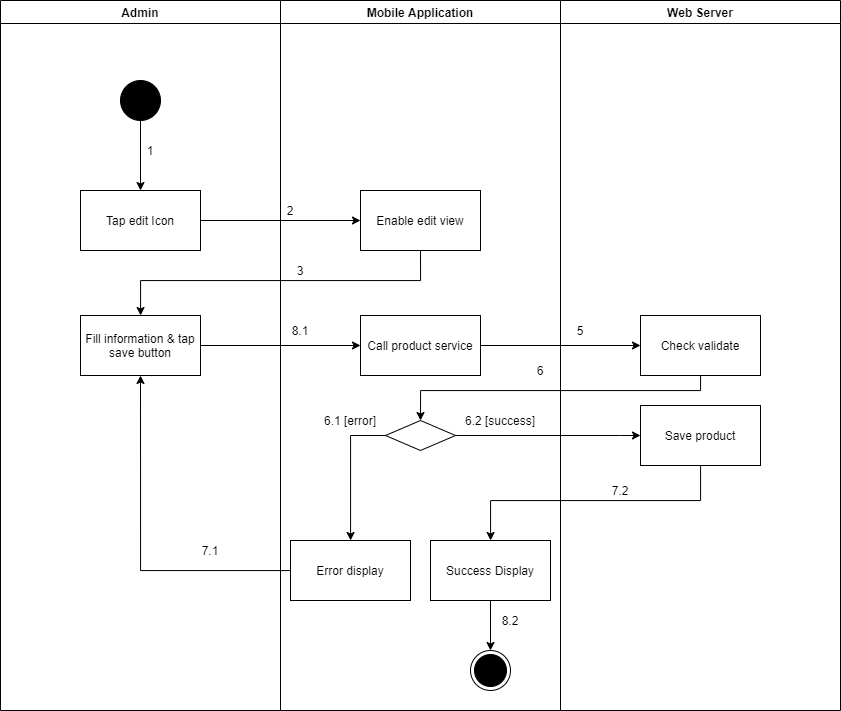

The diagram above was exported from draw.io. Its source (the exported page's mxGraphModel, read from the mxfile embedded in the PNG):
<mxGraphModel dx="1157" dy="-943" grid="1" gridSize="10" guides="1" tooltips="1" connect="1" arrows="1" fold="1" page="1" pageScale="1" pageWidth="1169" pageHeight="1654" math="0" shadow="0">
  <root>
    <mxCell id="X_M6TBqKG50_VDtqJUqq-0" />
    <mxCell id="X_M6TBqKG50_VDtqJUqq-1" parent="X_M6TBqKG50_VDtqJUqq-0" />
    <mxCell id="tbzGRarLJfnbekfY6gi2-0" value="Admin" style="swimlane;" vertex="1" parent="X_M6TBqKG50_VDtqJUqq-1">
      <mxGeometry x="120" y="2780" width="280" height="710" as="geometry" />
    </mxCell>
    <mxCell id="tbzGRarLJfnbekfY6gi2-1" value="" style="verticalLabelPosition=bottom;verticalAlign=top;html=1;shape=mxgraph.flowchart.on-page_reference;fillColor=#000000;" vertex="1" parent="tbzGRarLJfnbekfY6gi2-0">
      <mxGeometry x="120" y="80" width="40" height="40" as="geometry" />
    </mxCell>
    <mxCell id="tbzGRarLJfnbekfY6gi2-2" value="1" style="text;html=1;strokeColor=none;fillColor=none;align=center;verticalAlign=middle;whiteSpace=wrap;rounded=0;" vertex="1" parent="tbzGRarLJfnbekfY6gi2-0">
      <mxGeometry x="140" y="140" width="20" height="20" as="geometry" />
    </mxCell>
    <mxCell id="tbzGRarLJfnbekfY6gi2-3" value="Fill information &amp;amp; tap save button" style="whiteSpace=wrap;html=1;fillColor=#FFFFFF;" vertex="1" parent="tbzGRarLJfnbekfY6gi2-0">
      <mxGeometry x="80" y="315" width="120" height="60" as="geometry" />
    </mxCell>
    <mxCell id="tbzGRarLJfnbekfY6gi2-4" value="7.1" style="text;html=1;strokeColor=none;fillColor=none;align=center;verticalAlign=middle;whiteSpace=wrap;rounded=0;" vertex="1" parent="tbzGRarLJfnbekfY6gi2-0">
      <mxGeometry x="200" y="540" width="20" height="20" as="geometry" />
    </mxCell>
    <mxCell id="tbzGRarLJfnbekfY6gi2-5" value="Mobile Application" style="swimlane;" vertex="1" parent="X_M6TBqKG50_VDtqJUqq-1">
      <mxGeometry x="400" y="2780" width="280" height="710" as="geometry" />
    </mxCell>
    <mxCell id="tbzGRarLJfnbekfY6gi2-6" value="" style="ellipse;html=1;shape=endState;fillColor=#000000;strokeColor=#000000;align=center;" vertex="1" parent="tbzGRarLJfnbekfY6gi2-5">
      <mxGeometry x="190" y="650" width="40" height="40" as="geometry" />
    </mxCell>
    <mxCell id="tbzGRarLJfnbekfY6gi2-7" value="Enable edit view" style="whiteSpace=wrap;html=1;verticalAlign=middle;fillColor=#FFFFFF;align=center;" vertex="1" parent="tbzGRarLJfnbekfY6gi2-5">
      <mxGeometry x="80" y="190" width="120" height="60" as="geometry" />
    </mxCell>
    <mxCell id="tbzGRarLJfnbekfY6gi2-8" value="" style="rhombus;whiteSpace=wrap;html=1;fillColor=#FFFFFF;" vertex="1" parent="tbzGRarLJfnbekfY6gi2-5">
      <mxGeometry x="105" y="420" width="70" height="30" as="geometry" />
    </mxCell>
    <mxCell id="tbzGRarLJfnbekfY6gi2-9" value="Error display" style="whiteSpace=wrap;html=1;fillColor=#FFFFFF;" vertex="1" parent="tbzGRarLJfnbekfY6gi2-5">
      <mxGeometry x="10" y="540" width="120" height="60" as="geometry" />
    </mxCell>
    <mxCell id="tbzGRarLJfnbekfY6gi2-10" value="" style="edgeStyle=orthogonalEdgeStyle;rounded=0;orthogonalLoop=1;jettySize=auto;html=1;" edge="1" parent="tbzGRarLJfnbekfY6gi2-5" source="tbzGRarLJfnbekfY6gi2-8" target="tbzGRarLJfnbekfY6gi2-9">
      <mxGeometry relative="1" as="geometry">
        <Array as="points">
          <mxPoint x="70" y="435" />
        </Array>
      </mxGeometry>
    </mxCell>
    <mxCell id="tbzGRarLJfnbekfY6gi2-11" value="2" style="text;html=1;strokeColor=none;fillColor=none;align=center;verticalAlign=middle;whiteSpace=wrap;rounded=0;" vertex="1" parent="tbzGRarLJfnbekfY6gi2-5">
      <mxGeometry y="200" width="20" height="20" as="geometry" />
    </mxCell>
    <mxCell id="tbzGRarLJfnbekfY6gi2-12" value="3" style="text;html=1;strokeColor=none;fillColor=none;align=center;verticalAlign=middle;whiteSpace=wrap;rounded=0;" vertex="1" parent="tbzGRarLJfnbekfY6gi2-5">
      <mxGeometry x="10" y="260" width="20" height="20" as="geometry" />
    </mxCell>
    <mxCell id="tbzGRarLJfnbekfY6gi2-13" value="6.1 [error]" style="text;html=1;strokeColor=none;fillColor=none;align=center;verticalAlign=middle;whiteSpace=wrap;rounded=0;" vertex="1" parent="tbzGRarLJfnbekfY6gi2-5">
      <mxGeometry x="30" y="410" width="80" height="20" as="geometry" />
    </mxCell>
    <mxCell id="tbzGRarLJfnbekfY6gi2-14" value="6.2 [success]" style="text;html=1;strokeColor=none;fillColor=none;align=center;verticalAlign=middle;whiteSpace=wrap;rounded=0;" vertex="1" parent="tbzGRarLJfnbekfY6gi2-5">
      <mxGeometry x="180" y="410" width="80" height="20" as="geometry" />
    </mxCell>
    <mxCell id="tbzGRarLJfnbekfY6gi2-15" value="Call product service" style="whiteSpace=wrap;html=1;fillColor=#FFFFFF;" vertex="1" parent="tbzGRarLJfnbekfY6gi2-5">
      <mxGeometry x="80" y="315" width="120" height="60" as="geometry" />
    </mxCell>
    <mxCell id="tbzGRarLJfnbekfY6gi2-16" style="edgeStyle=orthogonalEdgeStyle;rounded=0;orthogonalLoop=1;jettySize=auto;html=1;entryX=0.5;entryY=0;entryDx=0;entryDy=0;" edge="1" parent="tbzGRarLJfnbekfY6gi2-5" source="tbzGRarLJfnbekfY6gi2-17" target="tbzGRarLJfnbekfY6gi2-6">
      <mxGeometry relative="1" as="geometry" />
    </mxCell>
    <mxCell id="tbzGRarLJfnbekfY6gi2-17" value="Success Display" style="whiteSpace=wrap;html=1;fillColor=#FFFFFF;" vertex="1" parent="tbzGRarLJfnbekfY6gi2-5">
      <mxGeometry x="150" y="540" width="120" height="60" as="geometry" />
    </mxCell>
    <mxCell id="tbzGRarLJfnbekfY6gi2-18" value="8.2" style="text;html=1;strokeColor=none;fillColor=none;align=center;verticalAlign=middle;whiteSpace=wrap;rounded=0;" vertex="1" parent="tbzGRarLJfnbekfY6gi2-5">
      <mxGeometry x="220" y="610" width="20" height="20" as="geometry" />
    </mxCell>
    <mxCell id="tbzGRarLJfnbekfY6gi2-19" value="Web Server" style="swimlane;" vertex="1" parent="X_M6TBqKG50_VDtqJUqq-1">
      <mxGeometry x="680" y="2780" width="280" height="710" as="geometry" />
    </mxCell>
    <mxCell id="tbzGRarLJfnbekfY6gi2-20" value="Check validate" style="whiteSpace=wrap;html=1;fillColor=#FFFFFF;" vertex="1" parent="tbzGRarLJfnbekfY6gi2-19">
      <mxGeometry x="80" y="315" width="120" height="60" as="geometry" />
    </mxCell>
    <mxCell id="tbzGRarLJfnbekfY6gi2-21" value="5" style="text;html=1;strokeColor=none;fillColor=none;align=center;verticalAlign=middle;whiteSpace=wrap;rounded=0;" vertex="1" parent="tbzGRarLJfnbekfY6gi2-19">
      <mxGeometry x="10" y="320" width="20" height="20" as="geometry" />
    </mxCell>
    <mxCell id="tbzGRarLJfnbekfY6gi2-22" value="Save product" style="whiteSpace=wrap;html=1;fillColor=#FFFFFF;" vertex="1" parent="tbzGRarLJfnbekfY6gi2-19">
      <mxGeometry x="80" y="405" width="120" height="60" as="geometry" />
    </mxCell>
    <mxCell id="tbzGRarLJfnbekfY6gi2-23" value="" style="edgeStyle=orthogonalEdgeStyle;rounded=0;orthogonalLoop=1;jettySize=auto;html=1;" edge="1" parent="X_M6TBqKG50_VDtqJUqq-1" source="tbzGRarLJfnbekfY6gi2-24" target="tbzGRarLJfnbekfY6gi2-7">
      <mxGeometry relative="1" as="geometry" />
    </mxCell>
    <mxCell id="tbzGRarLJfnbekfY6gi2-24" value="Tap edit Icon" style="whiteSpace=wrap;html=1;verticalAlign=middle;fillColor=#FFFFFF;align=center;" vertex="1" parent="X_M6TBqKG50_VDtqJUqq-1">
      <mxGeometry x="200" y="2970" width="120" height="60" as="geometry" />
    </mxCell>
    <mxCell id="tbzGRarLJfnbekfY6gi2-25" value="" style="edgeStyle=orthogonalEdgeStyle;rounded=0;orthogonalLoop=1;jettySize=auto;html=1;" edge="1" parent="X_M6TBqKG50_VDtqJUqq-1" source="tbzGRarLJfnbekfY6gi2-1" target="tbzGRarLJfnbekfY6gi2-24">
      <mxGeometry relative="1" as="geometry" />
    </mxCell>
    <mxCell id="tbzGRarLJfnbekfY6gi2-26" style="edgeStyle=orthogonalEdgeStyle;rounded=0;orthogonalLoop=1;jettySize=auto;html=1;exitX=0.5;exitY=1;exitDx=0;exitDy=0;" edge="1" parent="X_M6TBqKG50_VDtqJUqq-1" source="tbzGRarLJfnbekfY6gi2-7" target="tbzGRarLJfnbekfY6gi2-3">
      <mxGeometry relative="1" as="geometry">
        <Array as="points">
          <mxPoint x="540" y="3060" />
          <mxPoint x="260" y="3060" />
        </Array>
      </mxGeometry>
    </mxCell>
    <mxCell id="tbzGRarLJfnbekfY6gi2-27" style="edgeStyle=orthogonalEdgeStyle;rounded=0;orthogonalLoop=1;jettySize=auto;html=1;entryX=0.5;entryY=1;entryDx=0;entryDy=0;" edge="1" parent="X_M6TBqKG50_VDtqJUqq-1" source="tbzGRarLJfnbekfY6gi2-9" target="tbzGRarLJfnbekfY6gi2-3">
      <mxGeometry relative="1" as="geometry" />
    </mxCell>
    <mxCell id="tbzGRarLJfnbekfY6gi2-28" value="" style="edgeStyle=orthogonalEdgeStyle;rounded=0;orthogonalLoop=1;jettySize=auto;html=1;" edge="1" parent="X_M6TBqKG50_VDtqJUqq-1" source="tbzGRarLJfnbekfY6gi2-3" target="tbzGRarLJfnbekfY6gi2-15">
      <mxGeometry relative="1" as="geometry" />
    </mxCell>
    <mxCell id="tbzGRarLJfnbekfY6gi2-29" value="" style="edgeStyle=orthogonalEdgeStyle;rounded=0;orthogonalLoop=1;jettySize=auto;html=1;" edge="1" parent="X_M6TBqKG50_VDtqJUqq-1" source="tbzGRarLJfnbekfY6gi2-15" target="tbzGRarLJfnbekfY6gi2-20">
      <mxGeometry relative="1" as="geometry" />
    </mxCell>
    <mxCell id="tbzGRarLJfnbekfY6gi2-30" style="edgeStyle=orthogonalEdgeStyle;rounded=0;orthogonalLoop=1;jettySize=auto;html=1;entryX=0.5;entryY=0;entryDx=0;entryDy=0;" edge="1" parent="X_M6TBqKG50_VDtqJUqq-1" source="tbzGRarLJfnbekfY6gi2-20" target="tbzGRarLJfnbekfY6gi2-8">
      <mxGeometry relative="1" as="geometry">
        <Array as="points">
          <mxPoint x="820" y="3170" />
          <mxPoint x="540" y="3170" />
        </Array>
      </mxGeometry>
    </mxCell>
    <mxCell id="tbzGRarLJfnbekfY6gi2-31" value="8.1" style="text;html=1;strokeColor=none;fillColor=none;align=center;verticalAlign=middle;whiteSpace=wrap;rounded=0;" vertex="1" parent="X_M6TBqKG50_VDtqJUqq-1">
      <mxGeometry x="410" y="3100" width="20" height="20" as="geometry" />
    </mxCell>
    <mxCell id="tbzGRarLJfnbekfY6gi2-32" value="6" style="text;html=1;strokeColor=none;fillColor=none;align=center;verticalAlign=middle;whiteSpace=wrap;rounded=0;" vertex="1" parent="X_M6TBqKG50_VDtqJUqq-1">
      <mxGeometry x="650" y="3140" width="20" height="20" as="geometry" />
    </mxCell>
    <mxCell id="tbzGRarLJfnbekfY6gi2-33" value="" style="edgeStyle=orthogonalEdgeStyle;rounded=0;orthogonalLoop=1;jettySize=auto;html=1;" edge="1" parent="X_M6TBqKG50_VDtqJUqq-1" source="tbzGRarLJfnbekfY6gi2-8" target="tbzGRarLJfnbekfY6gi2-22">
      <mxGeometry relative="1" as="geometry">
        <Array as="points">
          <mxPoint x="740" y="3215" />
          <mxPoint x="740" y="3215" />
        </Array>
      </mxGeometry>
    </mxCell>
    <mxCell id="tbzGRarLJfnbekfY6gi2-34" value="" style="edgeStyle=orthogonalEdgeStyle;rounded=0;orthogonalLoop=1;jettySize=auto;html=1;" edge="1" parent="X_M6TBqKG50_VDtqJUqq-1" source="tbzGRarLJfnbekfY6gi2-22" target="tbzGRarLJfnbekfY6gi2-17">
      <mxGeometry relative="1" as="geometry">
        <Array as="points">
          <mxPoint x="820" y="3280" />
          <mxPoint x="610" y="3280" />
        </Array>
      </mxGeometry>
    </mxCell>
    <mxCell id="tbzGRarLJfnbekfY6gi2-35" value="7.2" style="text;html=1;strokeColor=none;fillColor=none;align=center;verticalAlign=middle;whiteSpace=wrap;rounded=0;" vertex="1" parent="X_M6TBqKG50_VDtqJUqq-1">
      <mxGeometry x="730" y="3260" width="20" height="20" as="geometry" />
    </mxCell>
  </root>
</mxGraphModel>